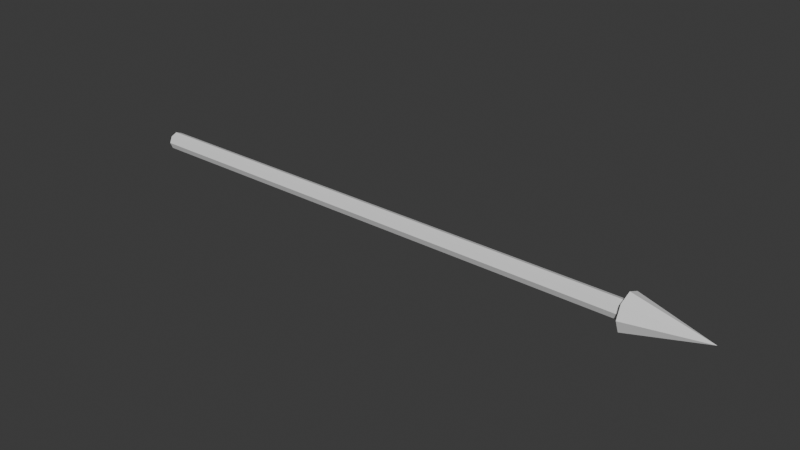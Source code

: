 # Source: arrow.blend  (saved by Blender 4.2.66; exported with 4.5.12 LTS)
import bpy
from mathutils import Matrix  # noqa: F401  (used for matrix-valued properties, if any)

bpy.ops.wm.read_factory_settings(use_empty=True)
scene = bpy.context.scene
scene.name = 'Scene'

# ---- collections
col_collection = bpy.data.collections.new('Collection'); scene.collection.children.link(col_collection)

# ---- world
world_world = bpy.data.worlds.new('World'); scene.world = world_world
world_world.use_nodes = True; world_world.node_tree.nodes.clear()
_N = world_world.node_tree.nodes; _L = world_world.node_tree.links
n0 = _N.new('ShaderNodeOutputWorld'); n0.name = 'World Output'; n0.location = (300, 300)
n1 = _N.new('ShaderNodeBackground'); n1.name = 'Background'; n1.location = (10, 300)
n1.inputs[0].default_value = (0.05088, 0.05088, 0.05088, 1.0)
_L.new(n1.outputs[0], n0.inputs[0])
n0.is_active_output = True
world_world.color = (0.05088, 0.05088, 0.05088)
world_world.sun_shadow_jitter_overblur = 0.0

# ---- meshes
me_cylinder_002 = bpy.data.meshes.new('Cylinder.002')
me_cylinder_002.from_pydata([(-0.04225, 0.5636, -0.3101), (-0.04225, 0.5636, 3.374), (0.3562, 0.3985, -0.3101), (0.3562, 0.3985, 3.374), (0.5213, 2.599e-09, -0.3101), (0.5213, 2.599e-09, 3.374), (0.3562, -0.3985, -0.3101), (0.3562, -0.3985, 3.374), (-0.04225, -0.5636, -0.3101), (-0.04225, -0.5636, 3.374), (-0.4407, -0.3985, -0.3101), (-0.4407, -0.3985, 3.374), (-0.6058, 2.599e-09, -0.3101), (-0.6058, 2.599e-09, 3.374), (-0.4407, 0.3985, -0.3101), (-0.4407, 0.3985, 3.374), (-0.04225, 0.5636, 0.2162), (-0.04225, 0.5636, 0.7426), (-0.04225, 0.5636, 1.269), (-0.04225, 0.5636, 1.795), (-0.04225, 0.5636, 2.322), (-0.04225, 0.5636, 2.848), (0.3562, 0.3985, 2.848), (0.3562, 0.3985, 2.322), (0.3562, 0.3985, 1.795), (0.3562, 0.3985, 1.269), (0.3562, 0.3985, 0.7426), (0.3562, 0.3985, 0.2162), (0.5213, 2.599e-09, 2.848), (0.5213, 2.599e-09, 2.322), (0.5213, 2.599e-09, 1.795), (0.5213, 2.599e-09, 1.269), (0.5213, 2.599e-09, 0.7426), (0.5213, 2.599e-09, 0.2162), (0.3562, -0.3985, 2.848), (0.3562, -0.3985, 2.322), (0.3562, -0.3985, 1.795), (0.3562, -0.3985, 1.269), (0.3562, -0.3985, 0.7426), (0.3562, -0.3985, 0.2162), (-0.04225, -0.5636, 2.848), (-0.04225, -0.5636, 2.322), (-0.04225, -0.5636, 1.795), (-0.04225, -0.5636, 1.269), (-0.04225, -0.5636, 0.7426), (-0.04225, -0.5636, 0.2162), (-0.4407, -0.3985, 2.848), (-0.4407, -0.3985, 2.322), (-0.4407, -0.3985, 1.795), (-0.4407, -0.3985, 1.269), (-0.4407, -0.3985, 0.7426), (-0.4407, -0.3985, 0.2162), (-0.6058, 2.599e-09, 2.848), (-0.6058, 2.599e-09, 2.322), (-0.6058, 2.599e-09, 1.795), (-0.6058, 2.599e-09, 1.269), (-0.6058, 2.599e-09, 0.7426), (-0.6058, 2.599e-09, 0.2162), (-0.4407, 0.3985, 2.848), (-0.4407, 0.3985, 2.322), (-0.4407, 0.3985, 1.795), (-0.4407, 0.3985, 1.269), (-0.4407, 0.3985, 0.7426), (-0.4407, 0.3985, 0.2162), (-0.04225, 1.127, 3.291), (0.7547, 0.797, 3.291), (1.085, 2.599e-09, 3.291), (0.7547, -0.797, 3.291), (-0.04225, -1.127, 3.291), (-0.8392, -0.797, 3.291), (-1.169, 2.599e-09, 3.291), (-0.8392, 0.797, 3.291), (-0.04225, 2.599e-09, 3.795)], [], [(1, 22, 21), (3, 28, 22), (5, 34, 28), (7, 40, 34), (9, 46, 40), (11, 52, 46), (13, 9, 5), (13, 58, 52), (15, 21, 58), (63, 0, 14), (62, 16, 63), (61, 17, 62), (60, 18, 61), (59, 19, 60), (58, 20, 59), (57, 14, 12), (56, 63, 57), (55, 62, 56), (54, 61, 55), (53, 60, 54), (52, 59, 53), (51, 12, 10), (50, 57, 51), (49, 56, 50), (48, 55, 49), (47, 54, 48), (46, 53, 47), (45, 10, 8), (44, 51, 45), (43, 50, 44), (42, 49, 43), (41, 48, 42), (40, 47, 41), (39, 8, 6), (38, 45, 39), (37, 44, 38), (36, 43, 37), (35, 42, 36), (34, 41, 35), (33, 6, 4), (32, 39, 33), (31, 38, 32), (30, 37, 31), (29, 36, 30), (28, 35, 29), (27, 4, 2), (26, 33, 27), (25, 32, 26), (24, 31, 25), (23, 30, 24), (22, 29, 23), (16, 2, 0), (17, 27, 16), (17, 25, 26), (18, 24, 25), (19, 23, 24), (21, 23, 20), (64, 72, 65), (65, 72, 66), (66, 72, 67), (67, 72, 68), (68, 72, 69), (69, 72, 70), (67, 69, 71), (70, 72, 71), (71, 72, 64), (1, 3, 22), (3, 5, 28), (5, 7, 34), (7, 9, 40), (9, 11, 46), (11, 13, 52), (5, 3, 1), (1, 15, 13), (13, 11, 9), (9, 7, 5), (5, 1, 13), (13, 15, 58), (15, 1, 21), (14, 0, 2), (2, 4, 6), (6, 8, 10), (10, 12, 14), (63, 16, 0), (62, 17, 16), (61, 18, 17), (60, 19, 18), (59, 20, 19), (58, 21, 20), (57, 63, 14), (56, 62, 63), (55, 61, 62), (54, 60, 61), (53, 59, 60), (52, 58, 59), (51, 57, 12), (50, 56, 57), (49, 55, 56), (48, 54, 55), (47, 53, 54), (46, 52, 53), (45, 51, 10), (44, 50, 51), (43, 49, 50), (42, 48, 49), (41, 47, 48), (40, 46, 47), (39, 45, 8), (38, 44, 45), (37, 43, 44), (36, 42, 43), (35, 41, 42), (34, 40, 41), (33, 39, 6), (32, 38, 39), (31, 37, 38), (30, 36, 37), (29, 35, 36), (28, 34, 35), (27, 33, 4), (26, 32, 33), (25, 31, 32), (24, 30, 31), (23, 29, 30), (22, 28, 29), (16, 27, 2), (17, 26, 27), (17, 18, 25), (18, 19, 24), (19, 20, 23), (21, 22, 23), (71, 64, 65), (65, 66, 67), (67, 68, 69), (69, 70, 71), (71, 65, 67), (2, 10, 14), (2, 6, 10)])
_uv = me_cylinder_002.uv_layers.new(name='UVMap')
_uv.uv.foreach_set('vector', [1.0, 1.0, 0.875, 0.9286, 1.0, 0.9286, 0.875, 1.0, 0.75, 0.9286, 0.875, 0.9286, 0.75, 1.0, 0.625, 0.9286, 0.75, 0.9286, 0.625, 1.0, 0.5, 0.9286, 0.625, 0.9286, 0.5, 1.0, 0.375, 0.9286, 0.5, 0.9286, 0.375, 1.0, 0.25, 0.9286, 0.375, 0.9286, 0.01, 0.25, 0.25, 0.01, 0.49, 0.25, 0.25, 1.0, 0.125, 0.9286, 0.25, 0.9286, 0.125, 1.0, 0.0, 0.9286, 0.125, 0.9286, 0.125, 0.5714, 0.0, 0.5, 0.125, 0.5, 0.125, 0.6429, 0.0, 0.5714, 0.125, 0.5714, 0.125, 0.7143, 0.0, 0.6429, 0.125, 0.6429, 0.125, 0.7857, 0.0, 0.7143, 0.125, 0.7143, 0.125, 0.8571, 0.0, 0.7857, 0.125, 0.7857, 0.125, 0.9286, 0.0, 0.8571, 0.125, 0.8571, 0.25, 0.5714, 0.125, 0.5, 0.25, 0.5, 0.25, 0.6429, 0.125, 0.5714, 0.25, 0.5714, 0.25, 0.7143, 0.125, 0.6429, 0.25, 0.6429, 0.25, 0.7857, 0.125, 0.7143, 0.25, 0.7143, 0.25, 0.8571, 0.125, 0.7857, 0.25, 0.7857, 0.25, 0.9286, 0.125, 0.8571, 0.25, 0.8571, 0.375, 0.5714, 0.25, 0.5, 0.375, 0.5, 0.375, 0.6429, 0.25, 0.5714, 0.375, 0.5714, 0.375, 0.7143, 0.25, 0.6429, 0.375, 0.6429, 0.375, 0.7857, 0.25, 0.7143, 0.375, 0.7143, 0.375, 0.8571, 0.25, 0.7857, 0.375, 0.7857, 0.375, 0.9286, 0.25, 0.8571, 0.375, 0.8571, 0.5, 0.5714, 0.375, 0.5, 0.5, 0.5, 0.5, 0.6429, 0.375, 0.5714, 0.5, 0.5714, 0.5, 0.7143, 0.375, 0.6429, 0.5, 0.6429, 0.5, 0.7857, 0.375, 0.7143, 0.5, 0.7143, 0.5, 0.8571, 0.375, 0.7857, 0.5, 0.7857, 0.5, 0.9286, 0.375, 0.8571, 0.5, 0.8571, 0.625, 0.5714, 0.5, 0.5, 0.625, 0.5, 0.625, 0.6429, 0.5, 0.5714, 0.625, 0.5714, 0.625, 0.7143, 0.5, 0.6429, 0.625, 0.6429, 0.625, 0.7857, 0.5, 0.7143, 0.625, 0.7143, 0.625, 0.8571, 0.5, 0.7857, 0.625, 0.7857, 0.625, 0.9286, 0.5, 0.8571, 0.625, 0.8571, 0.75, 0.5714, 0.625, 0.5, 0.75, 0.5, 0.75, 0.6429, 0.625, 0.5714, 0.75, 0.5714, 0.75, 0.7143, 0.625, 0.6429, 0.75, 0.6429, 0.75, 0.7857, 0.625, 0.7143, 0.75, 0.7143, 0.75, 0.8571, 0.625, 0.7857, 0.75, 0.7857, 0.75, 0.9286, 0.625, 0.8571, 0.75, 0.8571, 0.875, 0.5714, 0.75, 0.5, 0.875, 0.5, 0.875, 0.6429, 0.75, 0.5714, 0.875, 0.5714, 0.875, 0.7143, 0.75, 0.6429, 0.875, 0.6429, 0.875, 0.7857, 0.75, 0.7143, 0.875, 0.7143, 0.875, 0.8571, 0.75, 0.7857, 0.875, 0.7857, 0.875, 0.9286, 0.75, 0.8571, 0.875, 0.8571, 1.0, 0.5714, 0.875, 0.5, 1.0, 0.5, 1.0, 0.6429, 0.875, 0.5714, 1.0, 0.5714, 1.0, 0.6429, 0.875, 0.7143, 0.875, 0.6429, 1.0, 0.7143, 0.875, 0.7857, 0.875, 0.7143, 1.0, 0.7857, 0.875, 0.8571, 0.875, 0.7857, 1.0, 0.9286, 0.875, 0.8571, 1.0, 0.8571, 0.25, 0.49, 0.25, 0.25, 0.4197, 0.4197, 0.4197, 0.4197, 0.25, 0.25, 0.49, 0.25, 0.49, 0.25, 0.25, 0.25, 0.4197, 0.08029, 0.4197, 0.08029, 0.25, 0.25, 0.25, 0.01, 0.25, 0.01, 0.25, 0.25, 0.08029, 0.08029, 0.08029, 0.08029, 0.25, 0.25, 0.01, 0.25, 0.9197, 0.08029, 0.5803, 0.08029, 0.5803, 0.4197, 0.01, 0.25, 0.25, 0.25, 0.08029, 0.4197, 0.08029, 0.4197, 0.25, 0.25, 0.25, 0.49, 1.0, 1.0, 0.875, 1.0, 0.875, 0.9286, 0.875, 1.0, 0.75, 1.0, 0.75, 0.9286, 0.75, 1.0, 0.625, 1.0, 0.625, 0.9286, 0.625, 1.0, 0.5, 1.0, 0.5, 0.9286, 0.5, 1.0, 0.375, 1.0, 0.375, 0.9286, 0.375, 1.0, 0.25, 1.0, 0.25, 0.9286, 0.49, 0.25, 0.4197, 0.4197, 0.25, 0.49, 0.25, 0.49, 0.08029, 0.4197, 0.01, 0.25, 0.01, 0.25, 0.08029, 0.08029, 0.25, 0.01, 0.25, 0.01, 0.4197, 0.08029, 0.49, 0.25, 0.49, 0.25, 0.25, 0.49, 0.01, 0.25, 0.25, 1.0, 0.125, 1.0, 0.125, 0.9286, 0.125, 1.0, 0.0, 1.0, 0.0, 0.9286, 0.5803, 0.4197, 0.75, 0.49, 0.9197, 0.4197, 0.9197, 0.4197, 0.99, 0.25, 0.9197, 0.08029, 0.9197, 0.08029, 0.75, 0.01, 0.5803, 0.08029, 0.5803, 0.08029, 0.51, 0.25, 0.5803, 0.4197, 0.125, 0.5714, 0.0, 0.5714, 0.0, 0.5, 0.125, 0.6429, 0.0, 0.6429, 0.0, 0.5714, 0.125, 0.7143, 0.0, 0.7143, 0.0, 0.6429, 0.125, 0.7857, 0.0, 0.7857, 0.0, 0.7143, 0.125, 0.8571, 0.0, 0.8571, 0.0, 0.7857, 0.125, 0.9286, 0.0, 0.9286, 0.0, 0.8571, 0.25, 0.5714, 0.125, 0.5714, 0.125, 0.5, 0.25, 0.6429, 0.125, 0.6429, 0.125, 0.5714, 0.25, 0.7143, 0.125, 0.7143, 0.125, 0.6429, 0.25, 0.7857, 0.125, 0.7857, 0.125, 0.7143, 0.25, 0.8571, 0.125, 0.8571, 0.125, 0.7857, 0.25, 0.9286, 0.125, 0.9286, 0.125, 0.8571, 0.375, 0.5714, 0.25, 0.5714, 0.25, 0.5, 0.375, 0.6429, 0.25, 0.6429, 0.25, 0.5714, 0.375, 0.7143, 0.25, 0.7143, 0.25, 0.6429, 0.375, 0.7857, 0.25, 0.7857, 0.25, 0.7143, 0.375, 0.8571, 0.25, 0.8571, 0.25, 0.7857, 0.375, 0.9286, 0.25, 0.9286, 0.25, 0.8571, 0.5, 0.5714, 0.375, 0.5714, 0.375, 0.5, 0.5, 0.6429, 0.375, 0.6429, 0.375, 0.5714, 0.5, 0.7143, 0.375, 0.7143, 0.375, 0.6429, 0.5, 0.7857, 0.375, 0.7857, 0.375, 0.7143, 0.5, 0.8571, 0.375, 0.8571, 0.375, 0.7857, 0.5, 0.9286, 0.375, 0.9286, 0.375, 0.8571, 0.625, 0.5714, 0.5, 0.5714, 0.5, 0.5, 0.625, 0.6429, 0.5, 0.6429, 0.5, 0.5714, 0.625, 0.7143, 0.5, 0.7143, 0.5, 0.6429, 0.625, 0.7857, 0.5, 0.7857, 0.5, 0.7143, 0.625, 0.8571, 0.5, 0.8571, 0.5, 0.7857, 0.625, 0.9286, 0.5, 0.9286, 0.5, 0.8571, 0.75, 0.5714, 0.625, 0.5714, 0.625, 0.5, 0.75, 0.6429, 0.625, 0.6429, 0.625, 0.5714, 0.75, 0.7143, 0.625, 0.7143, 0.625, 0.6429, 0.75, 0.7857, 0.625, 0.7857, 0.625, 0.7143, 0.75, 0.8571, 0.625, 0.8571, 0.625, 0.7857, 0.75, 0.9286, 0.625, 0.9286, 0.625, 0.8571, 0.875, 0.5714, 0.75, 0.5714, 0.75, 0.5, 0.875, 0.6429, 0.75, 0.6429, 0.75, 0.5714, 0.875, 0.7143, 0.75, 0.7143, 0.75, 0.6429, 0.875, 0.7857, 0.75, 0.7857, 0.75, 0.7143, 0.875, 0.8571, 0.75, 0.8571, 0.75, 0.7857, 0.875, 0.9286, 0.75, 0.9286, 0.75, 0.8571, 1.0, 0.5714, 0.875, 0.5714, 0.875, 0.5, 1.0, 0.6429, 0.875, 0.6429, 0.875, 0.5714, 1.0, 0.6429, 1.0, 0.7143, 0.875, 0.7143, 1.0, 0.7143, 1.0, 0.7857, 0.875, 0.7857, 1.0, 0.7857, 1.0, 0.8571, 0.875, 0.8571, 1.0, 0.9286, 0.875, 0.9286, 0.875, 0.8571, 0.5803, 0.4197, 0.75, 0.49, 0.9197, 0.4197, 0.9197, 0.4197, 0.99, 0.25, 0.9197, 0.08029, 0.9197, 0.08029, 0.75, 0.01, 0.5803, 0.08029, 0.5803, 0.08029, 0.51, 0.25, 0.5803, 0.4197, 0.5803, 0.4197, 0.9197, 0.4197, 0.9197, 0.08029, 0.9197, 0.4197, 0.5803, 0.08029, 0.5803, 0.4197, 0.9197, 0.4197, 0.9197, 0.08029, 0.5803, 0.08029])
me_cylinder_002.update()

# ---- objects
ob_cylinder = bpy.data.objects.new('Cylinder', me_cylinder_002)

# ---- transforms, parenting, visibility, modifiers, constraints
ob_cylinder.location = (0.4452, 0.0, -0.003897)
ob_cylinder.rotation_euler = (-0.0, 1.571, 0.0)
ob_cylinder.scale = (0.1, 0.1, 0.9235)

# ---- collection membership
col_collection.objects.link(ob_cylinder)

# ---- scene / render settings (as saved in the file)
scene.frame_start = 1; scene.frame_end = 250; scene.frame_set(1)
scene.render.engine = 'BLENDER_EEVEE_NEXT'
bpy.context.view_layer.update()

# ---- added for rendering (the .blend has no active camera and no usable light): camera, sun
cam_auto = bpy.data.cameras.new('AutoCamera')
cam_auto.lens = 50.0
cam_auto.sensor_width = 36.0
cam_auto.clip_end = 1000.0
ob_auto_camera = bpy.data.objects.new('AutoCamera', cam_auto)
scene.collection.objects.link(ob_auto_camera)
ob_auto_camera.location = (5.5745, -4.22416, 2.81643)
ob_auto_camera.rotation_euler = (1.09748, -7.21219e-08, 0.694738)
scene.camera = ob_auto_camera
light_auto_sun = bpy.data.lights.new('AutoSun', 'SUN')
light_auto_sun.energy = 3.0
light_auto_sun.angle = 0.0523599
ob_auto_sun = bpy.data.objects.new('AutoSun', light_auto_sun)
scene.collection.objects.link(ob_auto_sun)
ob_auto_sun.rotation_euler = (0.872665, 0.174533, 0.523599)
bpy.context.view_layer.update()
